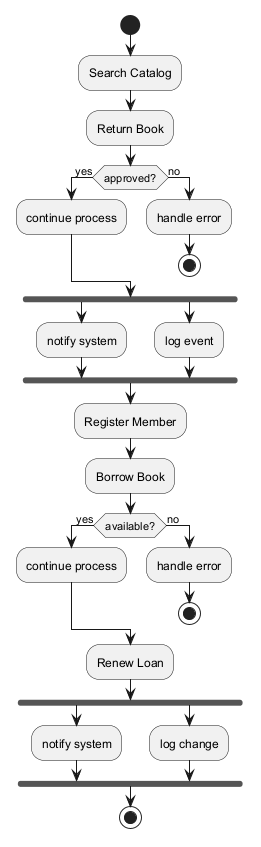

The diagram above was rendered by PlantUML. Its source (embedded in the PNG):
@startuml
skinparam backgroundColor #FFFFFF
skinparam classBackgroundColor #F3E5F5
skinparam classBorderColor #6A1B9A
start
:Search Catalog;
:Return Book;
if (approved?) then (yes)
:continue process;
else (no)
:handle error;
stop
endif
fork
:notify system;
fork again
:log event;
end fork
:Register Member;
:Borrow Book;
if (available?) then (yes)
:continue process;
else (no)
:handle error;
stop
endif
:Renew Loan;
fork
:notify system;
fork again
:log change;
end fork
stop
@enduml